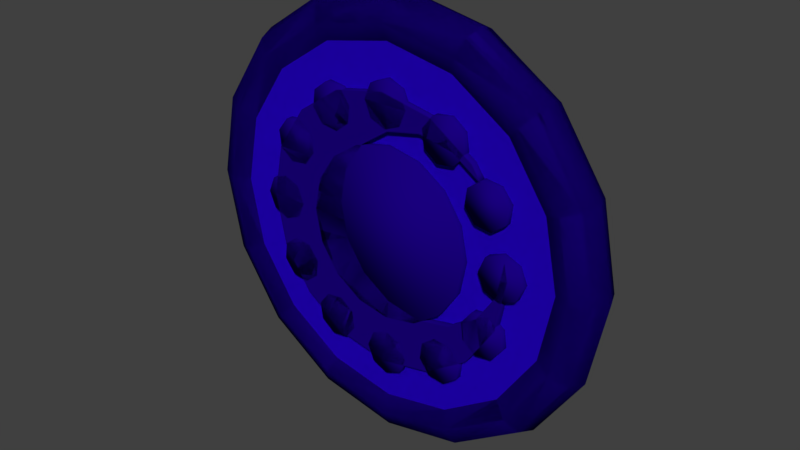 # Source: Gems.blend  (saved by Blender 2.79.0; exported with 4.5.12 LTS)
import bpy
from mathutils import Matrix  # noqa: F401  (used for matrix-valued properties, if any)

bpy.ops.wm.read_factory_settings(use_empty=True)
scene = bpy.context.scene
scene.name = 'Scene'

# ---- collections
col_collection_1 = bpy.data.collections.new('Collection 1'); scene.collection.children.link(col_collection_1)

# ---- materials (node trees are filled in below, after node groups)
mat_material_1 = bpy.data.materials.new('Material 1')
mat_material_1.alpha_threshold = 0.0
mat_material_1.use_transparent_shadow = False
mat_material_1.diffuse_color = (0.0331, 0.0, 1.0, 1.0)
mat_material_1.roughness = 0.5
mat_material_2 = bpy.data.materials.new('Material 2')
mat_material_2.alpha_threshold = 0.0
mat_material_2.use_transparent_shadow = False
mat_material_2.diffuse_color = (0.01002, 5.765e-08, 0.214, 1.0)
mat_material_2.roughness = 0.5

# ---- material node trees

# ---- world
world_world = bpy.data.worlds.new('World'); scene.world = world_world
world_world.color = (0.05088, 0.05088, 0.05088)
world_world.use_sun_shadow = False
world_world.sun_shadow_jitter_overblur = 0.0
world_world.cycles.sampling_method = 'MANUAL'

# ---- meshes
me_circle_005 = bpy.data.meshes.new('Circle.005')
me_circle_005.from_pydata([(4.508e-08, 0.5972, 0.1077), (-0.2285, 0.5517, 0.1077), (-0.4223, 0.4223, 0.1077), (-0.5517, 0.2285, 0.1077), (-0.5972, -2.746e-08, 0.1077), (-0.5517, -0.2285, 0.1077), (-0.4223, -0.4223, 0.1077), (-0.2285, -0.5517, 0.1077), (-4.508e-08, -0.5972, 0.1077), (0.2285, -0.5517, 0.1077), (0.4223, -0.4223, 0.1077), (0.5517, -0.2285, 0.1077), (0.5972, 5.767e-09, 0.1077), (0.4223, 0.4223, 0.1077), (0.2285, 0.5517, 0.1077), (0.1814, 0.476, 0.1077), (0.02801, 0.4454, 0.1077), (-0.102, 0.3586, 0.1077), (-0.1889, 0.2285, 0.1077), (-0.2194, 0.07514, 0.1077), (-0.1889, -0.07825, 0.1077), (-0.102, -0.2083, 0.1077), (0.02801, -0.2952, 0.1077), (0.1814, -0.3257, 0.1077), (0.3348, -0.2952, 0.1077), (0.4648, -0.2083, 0.1077), (0.5517, -0.07825, 0.1077), (0.5822, 0.07514, 0.1077), (0.4648, 0.3586, 0.1077), (0.3348, 0.4454, 0.1077), (-0.1143, 0.5744, 0.1077), (-0.3254, 0.487, 0.1077), (-0.487, 0.3254, 0.1077), (-0.5744, 0.1143, 0.1077), (-0.5744, -0.1143, 0.1077), (-0.487, -0.3254, 0.1077), (-0.3254, -0.487, 0.1077), (-0.1143, -0.5744, 0.1077), (0.1143, -0.5744, 0.1077), (0.3254, -0.487, 0.1077), (0.487, -0.3254, 0.1077), (0.5744, -0.1143, 0.1077), (0.3254, 0.487, 0.1077), (0.1143, 0.5744, 0.1077), (0.1047, 0.4607, 0.1077), (-0.03701, 0.402, 0.1077), (-0.1455, 0.2935, 0.1077), (-0.2042, 0.1518, 0.1077), (-0.2042, -0.001557, 0.1077), (-0.1455, -0.1433, 0.1077), (-0.03701, -0.2517, 0.1077), (0.1047, -0.3104, 0.1077), (0.2581, -0.3104, 0.1077), (0.3998, -0.2517, 0.1077), (0.5083, -0.1433, 0.1077), (0.567, -0.001557, 0.1077), (0.3998, 0.402, 0.1077), (0.2581, 0.4607, 0.1077), (0.4435, 0.3904, 0.1077), (0.5897, 0.03757, 0.1077), (0.4648, 0.3586, 0.07618), (0.3348, 0.4454, 0.07618), (4.508e-08, 0.5972, 0.07618), (0.2285, 0.5517, 0.07618), (-0.2285, 0.5517, 0.07618), (0.1814, 0.476, 0.07618), (0.02801, 0.4454, 0.07618), (-0.4223, 0.4223, 0.07618), (0.4223, 0.4223, 0.07618), (-0.102, 0.3586, 0.07618), (-0.5517, 0.2285, 0.07618), (0.5822, 0.07514, 0.07618), (0.5972, 1.045e-08, 0.07618), (-0.1889, 0.2285, 0.07618), (-0.5972, -2.277e-08, 0.07618), (-0.2194, 0.07514, 0.07618), (-0.5517, -0.2285, 0.07618), (-0.1889, -0.07825, 0.07618), (-0.4223, -0.4223, 0.07618), (-0.102, -0.2083, 0.07618), (-0.2285, -0.5517, 0.07618), (0.02801, -0.2952, 0.07618), (-4.508e-08, -0.5972, 0.07618), (0.1814, -0.3257, 0.07618), (0.2285, -0.5517, 0.07618), (0.3348, -0.2952, 0.07618), (0.4223, -0.4223, 0.07618), (0.4648, -0.2083, 0.07618), (0.5517, -0.2285, 0.07618), (0.5517, -0.07825, 0.07618), (0.3254, 0.487, 0.07618), (0.567, -0.001557, 0.07618), (0.5744, -0.1143, 0.07618), (0.5083, -0.1433, 0.07618), (0.487, -0.3254, 0.07618), (0.3998, -0.2517, 0.07618), (0.3254, -0.487, 0.07618), (0.2581, -0.3104, 0.07618), (0.1143, -0.5744, 0.07618), (0.1047, -0.3104, 0.07618), (-0.1143, -0.5744, 0.07618), (-0.03701, -0.2517, 0.07618), (-0.3254, -0.487, 0.07618), (-0.1455, -0.1433, 0.07618), (-0.487, -0.3254, 0.07618), (-0.2042, -0.001557, 0.07618), (-0.5744, -0.1143, 0.07618), (-0.2042, 0.1518, 0.07618), (-0.5744, 0.1143, 0.07618), (-0.1455, 0.2935, 0.07618), (0.5897, 0.03757, 0.07618), (-0.487, 0.3254, 0.07618), (-0.03701, 0.402, 0.07618), (0.4435, 0.3904, 0.07618), (-0.3254, 0.487, 0.07618), (0.1047, 0.4607, 0.07618), (0.2581, 0.4607, 0.07618), (-0.1143, 0.5744, 0.07618), (0.1143, 0.5744, 0.07618), (0.3998, 0.402, 0.07618), (0.9696, 0.0, 0.0), (0.9381, 0.0, 0.07618), (0.8619, 0.0, 0.1077), (0.7857, 0.0, 0.07618), (0.7542, 0.0, 1.319e-17), (0.7857, 0.0, -0.07618), (0.8619, 0.0, -0.1077), (0.9381, 0.0, -0.07618), (0.8958, 0.3711, -1.574e-15), (0.8667, 0.359, 0.07618), (0.7963, 0.3298, 0.1077), (0.7259, 0.3007, 0.07618), (0.6968, 0.2886, -1.225e-15), (0.7259, 0.3007, -0.07618), (0.7963, 0.3298, -0.1077), (0.8667, 0.359, -0.07618), (0.6856, 0.6856, -2.909e-15), (0.6633, 0.6633, 0.07618), (0.6095, 0.6095, 0.1077), (0.5556, 0.5556, 0.07618), (0.5333, 0.5333, -2.263e-15), (0.5556, 0.5556, -0.07618), (0.6095, 0.6095, -0.1077), (0.6633, 0.6633, -0.07618), (0.3711, 0.8958, -3.801e-15), (0.359, 0.8667, 0.07618), (0.3298, 0.7963, 0.1077), (0.3007, 0.7259, 0.07618), (0.2886, 0.6968, -2.956e-15), (0.3007, 0.7259, -0.07618), (0.3298, 0.7963, -0.1077), (0.359, 0.8667, -0.07618), (7.321e-08, 0.9696, -4.114e-15), (7.082e-08, 0.9381, 0.07618), (6.507e-08, 0.8619, 0.1077), (5.932e-08, 0.7857, 0.07618), (5.694e-08, 0.7542, -3.2e-15), (5.932e-08, 0.7857, -0.07618), (6.507e-08, 0.8619, -0.1077), (7.082e-08, 0.9381, -0.07618), (-0.3711, 0.8958, -3.801e-15), (-0.359, 0.8667, 0.07618), (-0.3298, 0.7963, 0.1077), (-0.3007, 0.7259, 0.07618), (-0.2886, 0.6968, -2.956e-15), (-0.3007, 0.7259, -0.07618), (-0.3298, 0.7963, -0.1077), (-0.359, 0.8667, -0.07618), (-0.6856, 0.6856, -2.909e-15), (-0.6633, 0.6633, 0.07618), (-0.6095, 0.6095, 0.1077), (-0.5556, 0.5556, 0.07618), (-0.5333, 0.5333, -2.263e-15), (-0.5556, 0.5556, -0.07618), (-0.6095, 0.6095, -0.1077), (-0.6633, 0.6633, -0.07618), (-0.8958, 0.3711, -1.574e-15), (-0.8667, 0.359, 0.07618), (-0.7963, 0.3298, 0.1077), (-0.7259, 0.3007, 0.07618), (-0.6968, 0.2886, -1.225e-15), (-0.7259, 0.3007, -0.07618), (-0.7963, 0.3298, -0.1077), (-0.8667, 0.359, -0.07618), (-0.9696, 8.477e-08, -3.597e-22), (-0.9381, 8.201e-08, 0.07618), (-0.8619, 7.535e-08, 0.1077), (-0.7857, 6.869e-08, 0.07618), (-0.7542, 6.593e-08, 1.319e-17), (-0.7857, 6.869e-08, -0.07618), (-0.8619, 7.535e-08, -0.1077), (-0.9381, 8.201e-08, -0.07618), (-0.8958, -0.3711, 1.574e-15), (-0.8667, -0.359, 0.07618), (-0.7963, -0.3298, 0.1077), (-0.7259, -0.3007, 0.07618), (-0.6968, -0.2886, 1.225e-15), (-0.7259, -0.3007, -0.07618), (-0.7963, -0.3298, -0.1077), (-0.8667, -0.359, -0.07618), (-0.6856, -0.6856, 2.909e-15), (-0.6633, -0.6633, 0.07618), (-0.6095, -0.6095, 0.1077), (-0.5556, -0.5556, 0.07618), (-0.5333, -0.5333, 2.263e-15), (-0.5556, -0.5556, -0.07618), (-0.6095, -0.6095, -0.1077), (-0.6633, -0.6633, -0.07618), (-0.3711, -0.8958, 3.801e-15), (-0.359, -0.8667, 0.07618), (-0.3298, -0.7963, 0.1077), (-0.3007, -0.7259, 0.07618), (-0.2886, -0.6968, 2.956e-15), (-0.3007, -0.7259, -0.07618), (-0.3298, -0.7963, -0.1077), (-0.359, -0.8667, -0.07618), (7.321e-08, -0.9696, 4.114e-15), (7.082e-08, -0.9381, 0.07618), (6.507e-08, -0.8619, 0.1077), (5.932e-08, -0.7857, 0.07618), (5.694e-08, -0.7542, 3.2e-15), (5.932e-08, -0.7857, -0.07618), (6.507e-08, -0.8619, -0.1077), (7.082e-08, -0.9381, -0.07618), (0.3711, -0.8958, 3.801e-15), (0.359, -0.8667, 0.07618), (0.3298, -0.7963, 0.1077), (0.3007, -0.7259, 0.07618), (0.2886, -0.6968, 2.956e-15), (0.3007, -0.7259, -0.07618), (0.3298, -0.7963, -0.1077), (0.359, -0.8667, -0.07618), (0.6856, -0.6856, 2.909e-15), (0.6633, -0.6633, 0.07618), (0.6095, -0.6095, 0.1077), (0.5556, -0.5556, 0.07618), (0.5333, -0.5333, 2.263e-15), (0.5556, -0.5556, -0.07618), (0.6095, -0.6095, -0.1077), (0.6633, -0.6633, -0.07618), (0.8958, -0.3711, 1.574e-15), (0.8667, -0.359, 0.07618), (0.7963, -0.3298, 0.1077), (0.7259, -0.3007, 0.07618), (0.6968, -0.2886, 1.225e-15), (0.7259, -0.3007, -0.07618), (0.7963, -0.3298, -0.1077), (0.8667, -0.359, -0.07618), (-3.567e-08, 0.5972, -0.07618), (0.2285, 0.5517, -0.07618), (0.4223, 0.4223, -0.07618), (0.5517, 0.2285, -0.07618), (0.5972, -2.337e-08, -0.07618), (0.5517, -0.2285, -0.07618), (0.4223, -0.4223, -0.07618), (0.2285, -0.5517, -0.07618), (5.45e-08, -0.5972, -0.07618), (-0.2285, -0.5517, -0.07618), (-0.4223, -0.4223, -0.07618), (-0.5517, -0.2285, -0.07618), (-0.5972, 9.855e-09, -0.07618), (-0.4223, 0.4223, -0.07618), (-0.2285, 0.5517, -0.07618), (-0.1814, 0.476, -0.07618), (-0.02801, 0.4454, -0.07618), (0.102, 0.3586, -0.07618), (0.1889, 0.2285, -0.07618), (0.2194, 0.07514, -0.07618), (0.1889, -0.07825, -0.07618), (0.102, -0.2083, -0.07618), (-0.02801, -0.2952, -0.07618), (-0.1814, -0.3257, -0.07618), (-0.3348, -0.2952, -0.07618), (-0.4648, -0.2083, -0.07618), (-0.5517, -0.07825, -0.07618), (-0.5822, 0.07514, -0.07618), (-0.4648, 0.3586, -0.07618), (-0.3348, 0.4454, -0.07618), (0.1143, 0.5744, -0.07618), (0.3254, 0.487, -0.07618), (0.487, 0.3254, -0.07618), (0.5744, 0.1143, -0.07618), (0.5744, -0.1143, -0.07618), (0.487, -0.3254, -0.07618), (0.3254, -0.487, -0.07618), (0.1143, -0.5744, -0.07618), (-0.1143, -0.5744, -0.07618), (-0.3254, -0.487, -0.07618), (-0.487, -0.3254, -0.07618), (-0.5744, -0.1143, -0.07618), (-0.3254, 0.487, -0.07618), (-0.1143, 0.5744, -0.07618), (-0.1047, 0.4607, -0.07618), (0.03701, 0.402, -0.07618), (0.1455, 0.2935, -0.07618), (0.2042, 0.1518, -0.07618), (0.2042, -0.001557, -0.07618), (0.1455, -0.1433, -0.07618), (0.03701, -0.2517, -0.07618), (-0.1047, -0.3104, -0.07618), (-0.2581, -0.3104, -0.07618), (-0.3998, -0.2517, -0.07618), (-0.5083, -0.1433, -0.07618), (-0.567, -0.001557, -0.07618), (-0.3998, 0.402, -0.07618), (-0.2581, 0.4607, -0.07618), (-0.4435, 0.3904, -0.07618), (-0.5897, 0.03757, -0.07618), (-0.5897, 0.03757, -0.1077), (-0.4435, 0.3904, -0.1077), (-0.2581, 0.4607, -0.1077), (-0.3998, 0.402, -0.1077), (-0.567, -0.001557, -0.1077), (-0.5083, -0.1433, -0.1077), (-0.3998, -0.2517, -0.1077), (-0.2581, -0.3104, -0.1077), (-0.1047, -0.3104, -0.1077), (0.03701, -0.2517, -0.1077), (0.1455, -0.1433, -0.1077), (0.2042, -0.001557, -0.1077), (0.2042, 0.1518, -0.1077), (0.1455, 0.2935, -0.1077), (0.03701, 0.402, -0.1077), (-0.1047, 0.4607, -0.1077), (-0.1143, 0.5744, -0.1077), (-0.3254, 0.487, -0.1077), (-0.5744, -0.1143, -0.1077), (-0.487, -0.3254, -0.1077), (-0.3254, -0.487, -0.1077), (-0.1143, -0.5744, -0.1077), (0.1143, -0.5744, -0.1077), (0.3254, -0.487, -0.1077), (0.487, -0.3254, -0.1077), (0.5744, -0.1143, -0.1077), (0.5744, 0.1143, -0.1077), (0.487, 0.3254, -0.1077), (0.3254, 0.487, -0.1077), (0.1143, 0.5744, -0.1077), (-0.3348, 0.4454, -0.1077), (-0.4648, 0.3586, -0.1077), (-0.5822, 0.07514, -0.1077), (-0.5517, -0.07825, -0.1077), (-0.4648, -0.2083, -0.1077), (-0.3348, -0.2952, -0.1077), (-0.1814, -0.3257, -0.1077), (-0.02801, -0.2952, -0.1077), (0.102, -0.2083, -0.1077), (0.1889, -0.07825, -0.1077), (0.2194, 0.07514, -0.1077), (0.1889, 0.2285, -0.1077), (0.102, 0.3586, -0.1077), (-0.02801, 0.4454, -0.1077), (-0.1814, 0.476, -0.1077), (-0.2285, 0.5517, -0.1077), (-0.4223, 0.4223, -0.1077), (-0.5972, 2.573e-09, -0.1077), (-0.5517, -0.2285, -0.1077), (-0.4223, -0.4223, -0.1077), (-0.2285, -0.5517, -0.1077), (4.27e-08, -0.5972, -0.1077), (0.2285, -0.5517, -0.1077), (0.4223, -0.4223, -0.1077), (0.5517, -0.2285, -0.1077), (0.5972, -3.065e-08, -0.1077), (0.5517, 0.2285, -0.1077), (0.4223, 0.4223, -0.1077), (0.2285, 0.5517, -0.1077), (-4.747e-08, 0.5972, -0.1077)], [(265, 250), (249, 265), (264, 249), (248, 264), (263, 248), (262, 263), (277, 262), (261, 277), (266, 251), (250, 266), (268, 253), (252, 268), (267, 252), (251, 267), (269, 255), (254, 269), (268, 254), (271, 257), (256, 271), (270, 256), (255, 270), (273, 259), (258, 273), (272, 258), (257, 272), (260, 274), (259, 274), (307, 303), (306, 304)], [(20, 48, 19, 4), (119, 60, 28, 56), (118, 62, 0, 43), (117, 64, 1, 30), (116, 61, 29, 57), (115, 65, 15, 44), (114, 67, 2, 31), (113, 68, 13, 58), (112, 66, 16, 45), (111, 70, 3, 32), (110, 71, 27, 59), (109, 69, 17, 46), (108, 74, 4, 33), (107, 73, 18, 47), (106, 76, 5, 34), (105, 75, 19, 48), (104, 78, 6, 35), (103, 77, 20, 49), (102, 80, 7, 36), (101, 79, 21, 50), (100, 82, 8, 37), (99, 81, 22, 51), (98, 84, 9, 38), (97, 83, 23, 52), (96, 86, 10, 39), (95, 85, 24, 53), (94, 88, 11, 40), (93, 87, 25, 54), (92, 72, 12, 41), (91, 89, 26, 55), (90, 63, 14, 42), (0, 30, 1, 16), (1, 31, 2, 17), (16, 1, 17, 45), (2, 32, 3, 18), (3, 33, 4, 19), (4, 34, 5, 20), (5, 35, 6, 20), (6, 36, 7, 21), (7, 37, 8, 22), (8, 38, 9, 23), (9, 39, 10, 24), (8, 23, 51, 22), (10, 40, 11, 25), (11, 41, 12, 26), (59, 27, 55), (11, 26, 54, 25), (7, 22, 50, 21), (3, 19, 47, 18), (14, 43, 0, 15), (58, 13, 29, 56), (13, 42, 14, 29), (10, 25, 53, 24), (15, 57, 29, 14), (16, 44, 15, 0), (24, 52, 23, 9), (18, 46, 17, 2), (6, 21, 49, 20), (28, 58, 56), (12, 59, 55, 26), (68, 90, 42, 13), (71, 91, 55, 27), (88, 92, 41, 11), (89, 93, 54, 26), (86, 94, 40, 10), (87, 95, 53, 25), (84, 96, 39, 9), (85, 97, 52, 24), (82, 98, 38, 8), (83, 99, 51, 23), (80, 100, 37, 7), (81, 101, 50, 22), (78, 102, 36, 6), (79, 103, 49, 21), (76, 104, 35, 5), (77, 105, 48, 20), (74, 106, 34, 4), (75, 107, 47, 19), (70, 108, 33, 3), (73, 109, 46, 18), (72, 110, 59, 12), (67, 111, 32, 2), (69, 112, 45, 17), (60, 113, 58, 28), (64, 114, 31, 1), (66, 115, 44, 16), (65, 116, 57, 15), (62, 117, 30, 0), (63, 118, 43, 14), (61, 119, 56, 29), (120, 128, 129, 121), (121, 129, 130, 122), (122, 130, 131, 123), (123, 131, 132, 124), (124, 132, 133, 125), (125, 133, 134, 126), (126, 134, 135, 127), (127, 135, 128, 120), (128, 136, 137, 129), (129, 137, 138, 130), (130, 138, 139, 131), (131, 139, 140, 132), (132, 140, 141, 133), (133, 141, 142, 134), (134, 142, 143, 135), (135, 143, 136, 128), (136, 144, 145, 137), (137, 145, 146, 138), (138, 146, 147, 139), (139, 147, 148, 140), (140, 148, 149, 141), (141, 149, 150, 142), (142, 150, 151, 143), (143, 151, 144, 136), (144, 152, 153, 145), (145, 153, 154, 146), (146, 154, 155, 147), (147, 155, 156, 148), (148, 156, 157, 149), (149, 157, 158, 150), (150, 158, 159, 151), (151, 159, 152, 144), (152, 160, 161, 153), (153, 161, 162, 154), (154, 162, 163, 155), (155, 163, 164, 156), (156, 164, 165, 157), (157, 165, 166, 158), (158, 166, 167, 159), (159, 167, 160, 152), (160, 168, 169, 161), (161, 169, 170, 162), (162, 170, 171, 163), (163, 171, 172, 164), (164, 172, 173, 165), (165, 173, 174, 166), (166, 174, 175, 167), (167, 175, 168, 160), (168, 176, 177, 169), (169, 177, 178, 170), (170, 178, 179, 171), (171, 179, 180, 172), (172, 180, 181, 173), (173, 181, 182, 174), (174, 182, 183, 175), (175, 183, 176, 168), (176, 184, 185, 177), (177, 185, 186, 178), (178, 186, 187, 179), (179, 187, 188, 180), (180, 188, 189, 181), (181, 189, 190, 182), (182, 190, 191, 183), (183, 191, 184, 176), (184, 192, 193, 185), (185, 193, 194, 186), (186, 194, 195, 187), (187, 195, 196, 188), (188, 196, 197, 189), (189, 197, 198, 190), (190, 198, 199, 191), (191, 199, 192, 184), (192, 200, 201, 193), (193, 201, 202, 194), (194, 202, 203, 195), (195, 203, 204, 196), (196, 204, 205, 197), (197, 205, 206, 198), (198, 206, 207, 199), (199, 207, 200, 192), (200, 208, 209, 201), (201, 209, 210, 202), (202, 210, 211, 203), (203, 211, 212, 204), (204, 212, 213, 205), (205, 213, 214, 206), (206, 214, 215, 207), (207, 215, 208, 200), (208, 216, 217, 209), (209, 217, 218, 210), (210, 218, 219, 211), (211, 219, 220, 212), (212, 220, 221, 213), (213, 221, 222, 214), (214, 222, 223, 215), (215, 223, 216, 208), (216, 224, 225, 217), (217, 225, 226, 218), (218, 226, 227, 219), (219, 227, 228, 220), (220, 228, 229, 221), (221, 229, 230, 222), (222, 230, 231, 223), (223, 231, 224, 216), (224, 232, 233, 225), (225, 233, 234, 226), (226, 234, 235, 227), (227, 235, 236, 228), (228, 236, 237, 229), (229, 237, 238, 230), (230, 238, 239, 231), (231, 239, 232, 224), (232, 240, 241, 233), (233, 241, 242, 234), (234, 242, 243, 235), (235, 243, 244, 236), (236, 244, 245, 237), (237, 245, 246, 238), (238, 246, 247, 239), (239, 247, 240, 232), (240, 120, 121, 241), (241, 121, 122, 242), (242, 122, 123, 243), (243, 123, 124, 244), (244, 124, 125, 245), (245, 125, 126, 246), (246, 126, 127, 247), (247, 127, 120, 240), (213, 205, 197, 189, 181, 173, 165, 157, 149, 141, 133, 125, 245, 237, 229, 221), (131, 139, 147, 155, 163, 171, 179, 187, 195, 203, 211, 219, 227, 235, 243, 123), (301, 272, 343, 314), (249, 279, 336, 366), (299, 270, 345, 316), (346, 360, 345, 317), (366, 351, 367, 337), (263, 305, 310, 352), (365, 350, 366, 336), (367, 352, 353, 324), (309, 311, 339), (350, 322, 351, 366), (353, 338, 354, 325), (364, 349, 365, 335), (363, 348, 364, 334), (353, 352, 310, 338), (362, 347, 363, 333), (361, 347, 362, 332), (359, 345, 360, 330), (360, 346, 361, 331), (358, 344, 359, 329), (356, 342, 357, 327), (308, 312, 341, 355), (344, 316, 345, 359), (357, 343, 358, 328), (357, 342, 314, 343), (361, 346, 318, 347), (355, 341, 356, 326), (343, 315, 344, 358), (367, 351, 323, 352), (365, 349, 321, 350), (363, 347, 319, 348), (342, 356, 341, 313), (340, 312, 308), (297, 268, 347, 318), (364, 348, 320, 349), (354, 338, 311, 309), (278, 249, 366, 337), (280, 251, 364, 335), (277, 304, 311, 338), (298, 269, 346, 317), (307, 275, 340, 308), (279, 250, 365, 336), (306, 261, 354, 309), (302, 273, 342, 313), (300, 271, 344, 315), (281, 252, 363, 334), (303, 274, 341, 312), (251, 281, 334, 364), (282, 253, 362, 333), (285, 256, 359, 330), (283, 254, 361, 332), (284, 255, 360, 331), (304, 276, 339, 311), (248, 278, 337, 367), (287, 258, 357, 328), (276, 306, 309, 339), (305, 277, 338, 310), (286, 257, 358, 329), (250, 280, 335, 365), (260, 307, 308, 355), (288, 259, 356, 327), (252, 282, 333, 363), (289, 260, 355, 326), (253, 283, 332, 362), (290, 262, 353, 325), (254, 284, 331, 361), (291, 248, 367, 324), (255, 285, 330, 360), (264, 292, 323, 351), (256, 286, 329, 359), (265, 293, 322, 350), (257, 287, 328, 358), (266, 294, 321, 349), (258, 288, 327, 357), (267, 295, 320, 348), (259, 289, 326, 356), (268, 296, 319, 347), (261, 290, 325, 354), (269, 297, 318, 346), (262, 291, 324, 353), (270, 298, 317, 345), (292, 263, 352, 323), (271, 299, 316, 344), (293, 264, 351, 322), (272, 300, 315, 343), (294, 265, 350, 321), (273, 301, 314, 342), (295, 266, 349, 320), (274, 302, 313, 341), (296, 267, 348, 319), (275, 303, 312, 340)])
me_circle_005.polygons.foreach_set('use_smooth', [0, 1, 1, 1, 1, 1, 1, 1, 1, 1, 1, 1, 1, 1, 1, 1, 1, 1, 1, 1, 1, 1, 1, 1, 1, 1, 1, 1, 1, 1, 1, 0, 0, 0, 0, 0, 0, 0, 0, 0, 0, 0, 0, 0, 0, 0, 0, 0, 0, 0, 0, 0, 0, 0, 0, 0, 0, 0, 0, 0, 1, 1, 1, 1, 1, 1, 1, 1, 1, 1, 1, 1, 1, 1, 1, 1, 1, 1, 1, 1, 1, 1, 1, 1, 1, 1, 1, 1, 1, 1, 1, 1, 1, 0, 0, 1, 1, 1, 1, 1, 1, 0, 0, 1, 1, 1, 1, 1, 1, 0, 0, 1, 1, 1, 1, 1, 1, 0, 0, 1, 1, 1, 1, 1, 1, 0, 0, 1, 1, 1, 1, 1, 1, 0, 0, 1, 1, 1, 1, 1, 1, 0, 0, 1, 1, 1, 1, 1, 1, 0, 0, 1, 1, 1, 1, 1, 1, 0, 0, 1, 1, 1, 1, 1, 1, 0, 0, 1, 1, 1, 1, 1, 1, 0, 0, 1, 1, 1, 1, 1, 1, 0, 0, 1, 1, 1, 1, 1, 1, 0, 0, 1, 1, 1, 1, 1, 1, 0, 0, 1, 1, 1, 1, 1, 1, 0, 0, 1, 1, 1, 1, 1, 1, 0, 0, 1, 1, 1, 0, 0, 0, 0, 0, 0, 0, 0, 0, 0, 0, 0, 0, 0, 0, 0, 0, 0, 0, 0, 0, 0, 0, 0, 0, 0, 0, 0, 0, 0, 0, 0, 0, 0, 0, 0, 0, 0, 0, 0, 0, 0, 0, 0, 0, 0, 0, 0, 0, 0, 0, 0, 0, 0, 0, 0, 0, 0, 0, 0, 0, 0, 0, 0, 0, 0, 0, 0, 0, 0, 0, 0, 0, 0, 0, 0, 0, 0, 0, 0, 0, 0, 0, 0, 0, 0, 0, 0, 0, 0, 0, 0])
me_circle_005.polygons.foreach_set('material_index', [1, 1, 1, 1, 1, 1, 1, 1, 1, 1, 1, 1, 1, 1, 1, 1, 1, 1, 1, 1, 1, 1, 1, 1, 1, 1, 1, 1, 1, 1, 1, 1, 1, 1, 1, 1, 1, 1, 1, 1, 1, 1, 1, 1, 1, 1, 1, 1, 1, 1, 1, 1, 1, 1, 1, 1, 1, 1, 1, 1, 1, 1, 1, 1, 1, 1, 1, 1, 1, 1, 1, 1, 1, 1, 1, 1, 1, 1, 1, 1, 1, 1, 1, 1, 1, 1, 1, 1, 1, 1, 1, 1, 1, 1, 1, 1, 1, 1, 1, 1, 1, 1, 1, 1, 1, 1, 1, 1, 1, 1, 1, 1, 1, 1, 1, 1, 1, 1, 1, 1, 1, 1, 1, 1, 1, 1, 1, 1, 1, 1, 1, 1, 1, 1, 1, 1, 1, 1, 1, 1, 1, 1, 1, 1, 1, 1, 1, 1, 1, 1, 1, 1, 1, 1, 1, 1, 1, 1, 1, 1, 1, 1, 1, 1, 1, 1, 1, 1, 1, 1, 1, 1, 1, 1, 1, 1, 1, 1, 1, 1, 1, 1, 1, 1, 1, 1, 1, 1, 1, 1, 1, 1, 1, 1, 1, 1, 1, 1, 1, 1, 1, 1, 1, 1, 1, 1, 1, 1, 1, 1, 1, 1, 1, 1, 1, 1, 1, 1, 0, 0, 1, 1, 1, 1, 1, 1, 1, 1, 1, 1, 1, 1, 1, 1, 1, 1, 1, 1, 1, 1, 1, 1, 1, 1, 1, 1, 1, 1, 1, 1, 1, 1, 1, 1, 1, 1, 1, 1, 1, 1, 1, 1, 1, 1, 1, 1, 1, 1, 1, 1, 1, 1, 1, 1, 1, 1, 1, 1, 1, 1, 1, 1, 1, 1, 1, 1, 1, 1, 1, 1, 1, 1, 1, 1, 1, 1, 1, 1, 1, 1, 1, 1, 1, 1, 1, 1, 1, 1, 1, 1])
me_circle_005.materials.append(mat_material_1)
me_circle_005.materials.append(mat_material_2)
me_circle_005.use_remesh_preserve_volume = False
me_circle_005.use_remesh_preserve_attributes = False
me_circle_005.use_mirror_vertex_groups = False
me_circle_005.update()
me_torus = bpy.data.meshes.new('Torus')
me_torus.from_pydata([(0.9696, 0.0, 0.0), (0.9381, 0.0, 0.07618), (0.8619, 0.0, 0.1077), (0.7857, 0.0, 0.07618), (0.7542, 0.0, 1.319e-17), (0.7857, 0.0, -0.07618), (0.8619, 0.0, -0.1077), (0.9381, 0.0, -0.07618), (0.8958, 0.3711, 0.0), (0.8667, 0.359, 0.07618), (0.7963, 0.3298, 0.1077), (0.7259, 0.3007, 0.07618), (0.6968, 0.2886, 0.0), (0.7259, 0.3007, -0.07618), (0.7963, 0.3298, -0.1077), (0.8667, 0.359, -0.07618), (0.6856, 0.6856, 0.0), (0.6633, 0.6633, 0.07618), (0.6095, 0.6095, 0.1077), (0.5556, 0.5556, 0.07618), (0.5333, 0.5333, 0.0), (0.5556, 0.5556, -0.07618), (0.6095, 0.6095, -0.1077), (0.6633, 0.6633, -0.07618), (0.3711, 0.8958, 0.0), (0.359, 0.8667, 0.07618), (0.3298, 0.7963, 0.1077), (0.3007, 0.7259, 0.07618), (0.2886, 0.6968, 0.0), (0.3007, 0.7259, -0.07618), (0.3298, 0.7963, -0.1077), (0.359, 0.8667, -0.07618), (7.321e-08, 0.9696, 0.0), (7.082e-08, 0.9381, 0.07618), (6.507e-08, 0.8619, 0.1077), (5.932e-08, 0.7857, 0.07618), (5.694e-08, 0.7542, 0.0), (5.932e-08, 0.7857, -0.07618), (6.507e-08, 0.8619, -0.1077), (7.082e-08, 0.9381, -0.07618), (-0.3711, 0.8958, 0.0), (-0.359, 0.8667, 0.07618), (-0.3298, 0.7963, 0.1077), (-0.3007, 0.7259, 0.07618), (-0.2886, 0.6968, 0.0), (-0.3007, 0.7259, -0.07618), (-0.3298, 0.7963, -0.1077), (-0.359, 0.8667, -0.07618), (-0.6856, 0.6856, 0.0), (-0.6633, 0.6633, 0.07618), (-0.6095, 0.6095, 0.1077), (-0.5556, 0.5556, 0.07618), (-0.5333, 0.5333, 0.0), (-0.5556, 0.5556, -0.07618), (-0.6095, 0.6095, -0.1077), (-0.6633, 0.6633, -0.07618), (-0.8958, 0.3711, 0.0), (-0.8667, 0.359, 0.07618), (-0.7963, 0.3298, 0.1077), (-0.7259, 0.3007, 0.07618), (-0.6968, 0.2886, 0.0), (-0.7259, 0.3007, -0.07618), (-0.7963, 0.3298, -0.1077), (-0.8667, 0.359, -0.07618), (-0.9696, 8.477e-08, 0.0), (-0.9381, 8.201e-08, 0.07618), (-0.8619, 7.535e-08, 0.1077), (-0.7857, 6.869e-08, 0.07618), (-0.7542, 6.593e-08, 1.319e-17), (-0.7857, 6.869e-08, -0.07618), (-0.8619, 7.535e-08, -0.1077), (-0.9381, 8.201e-08, -0.07618), (-0.8958, -0.3711, 0.0), (-0.8667, -0.359, 0.07618), (-0.7963, -0.3298, 0.1077), (-0.7259, -0.3007, 0.07618), (-0.6968, -0.2886, 0.0), (-0.7259, -0.3007, -0.07618), (-0.7963, -0.3298, -0.1077), (-0.8667, -0.359, -0.07618), (-0.6856, -0.6856, 0.0), (-0.6633, -0.6633, 0.07618), (-0.6095, -0.6095, 0.1077), (-0.5556, -0.5556, 0.07618), (-0.5333, -0.5333, 0.0), (-0.5556, -0.5556, -0.07618), (-0.6095, -0.6095, -0.1077), (-0.6633, -0.6633, -0.07618), (-0.3711, -0.8958, 0.0), (-0.359, -0.8667, 0.07618), (-0.3298, -0.7963, 0.1077), (-0.3007, -0.7259, 0.07618), (-0.2886, -0.6968, 0.0), (-0.3007, -0.7259, -0.07618), (-0.3298, -0.7963, -0.1077), (-0.359, -0.8667, -0.07618), (7.321e-08, -0.9696, 0.0), (7.082e-08, -0.9381, 0.07618), (6.507e-08, -0.8619, 0.1077), (5.932e-08, -0.7857, 0.07618), (5.694e-08, -0.7542, 0.0), (5.932e-08, -0.7857, -0.07618), (6.507e-08, -0.8619, -0.1077), (7.082e-08, -0.9381, -0.07618), (0.3711, -0.8958, 0.0), (0.359, -0.8667, 0.07618), (0.3298, -0.7963, 0.1077), (0.3007, -0.7259, 0.07618), (0.2886, -0.6968, 0.0), (0.3007, -0.7259, -0.07618), (0.3298, -0.7963, -0.1077), (0.359, -0.8667, -0.07618), (0.6856, -0.6856, 0.0), (0.6633, -0.6633, 0.07618), (0.6095, -0.6095, 0.1077), (0.5556, -0.5556, 0.07618), (0.5333, -0.5333, 0.0), (0.5556, -0.5556, -0.07618), (0.6095, -0.6095, -0.1077), (0.6633, -0.6633, -0.07618), (0.8958, -0.3711, 0.0), (0.8667, -0.359, 0.07618), (0.7963, -0.3298, 0.1077), (0.7259, -0.3007, 0.07618), (0.6968, -0.2886, 0.0), (0.7259, -0.3007, -0.07618), (0.7963, -0.3298, -0.1077), (0.8667, -0.359, -0.07618), (-0.5472, 0.225, 0.07618), (-0.5472, 0.225, 0.1077), (-0.5572, 0.3009, 0.07618), (-0.5572, 0.3009, 0.1077), (-0.5106, 0.3616, 0.07618), (-0.5106, 0.3616, 0.1077), (-0.4348, 0.3716, 0.07618), (-0.4348, 0.3716, 0.1077), (-0.374, 0.325, 0.07618), (-0.374, 0.325, 0.1077), (-0.364, 0.2491, 0.07618), (-0.364, 0.2491, 0.1077), (-0.4106, 0.1884, 0.07618), (-0.4106, 0.1884, 0.1077), (-0.4865, 0.1784, 0.07618), (-0.4865, 0.1784, 0.1077), (0.01568, -0.3778, 0.07618), (0.01568, -0.3778, 0.1077), (-0.1289, -0.3491, 0.07618), (-0.1289, -0.3491, 0.1077), (-0.2515, -0.2672, 0.07618), (-0.2515, -0.2672, 0.1077), (-0.3334, -0.1446, 0.07618), (-0.3334, -0.1446, 0.1077), (-0.3622, 9.274e-08, 0.07618), (-0.3622, 1.306e-07, 0.1077), (-0.3334, 0.1446, 0.07618), (-0.3334, 0.1446, 0.1077), (-0.2515, 0.2672, 0.07618), (-0.2515, 0.2672, 0.1077), (-0.1289, 0.3491, 0.07618), (-0.1289, 0.3491, 0.1077), (0.01568, 0.3778, 0.07618), (0.01567, 0.3778, 0.1077), (0.1603, 0.3491, 0.07618), (0.1603, 0.3491, 0.1077), (0.2828, 0.2672, 0.07618), (0.2828, 0.2672, 0.1077), (0.3648, 0.1446, 0.07618), (0.3648, 0.1446, 0.1077), (0.3935, 1.823e-08, 0.07618), (0.3935, 7.1e-08, 0.1077), (0.3648, -0.1446, 0.07618), (0.3648, -0.1446, 0.1077), (0.2828, -0.2672, 0.07618), (0.2828, -0.2672, 0.1077), (0.1603, -0.3491, 0.07618), (0.1603, -0.3491, 0.1077), (0.01567, 0.45, 0.07618), (0.01567, 0.45, 0.1077), (-0.05504, 0.4793, 0.07618), (-0.05504, 0.4793, 0.1077), (-0.08433, 0.55, 0.07618), (-0.08433, 0.55, 0.1077), (-0.05504, 0.6207, 0.07618), (-0.05504, 0.6207, 0.1077), (0.01567, 0.65, 0.07618), (0.01567, 0.65, 0.1077), (0.08639, 0.6207, 0.07618), (0.08639, 0.6207, 0.1077), (0.1157, 0.55, 0.07618), (0.1157, 0.55, 0.1077), (0.08639, 0.4793, 0.07618), (0.08639, 0.4793, 0.1077), (-0.6343, 1.225e-07, 0.07618), (-0.6343, 1.157e-07, 0.1077), (-0.605, 0.07071, 0.07618), (-0.605, 0.07071, 0.1077), (-0.5343, 0.1, 0.07618), (-0.5343, 0.1, 0.1077), (-0.4636, 0.07071, 0.07618), (-0.4636, 0.07071, 0.1077), (-0.4343, 2.268e-07, 0.07618), (-0.4343, 2.2e-07, 0.1077), (-0.4636, -0.07071, 0.07618), (-0.4636, -0.07071, 0.1077), (-0.5343, -0.1, 0.07618), (-0.5343, -0.1, 0.1077), (-0.605, -0.07071, 0.07618), (-0.605, -0.07071, 0.1077), (0.01568, -0.45, 0.07618), (0.01568, -0.45, 0.1077), (0.08639, -0.4793, 0.07618), (0.08639, -0.4793, 0.1077), (0.1157, -0.55, 0.07618), (0.1157, -0.55, 0.1077), (0.08639, -0.6207, 0.07618), (0.08639, -0.6207, 0.1077), (0.01568, -0.65, 0.07618), (0.01568, -0.65, 0.1077), (-0.05504, -0.6207, 0.07618), (-0.05504, -0.6207, 0.1077), (-0.08432, -0.55, 0.07618), (-0.08432, -0.55, 0.1077), (-0.05504, -0.4793, 0.07618), (-0.05504, -0.4793, 0.1077), (0.6657, -5.627e-08, 0.07618), (0.6657, -3.331e-08, 0.1077), (0.6364, -0.07071, 0.07618), (0.6364, -0.07071, 0.1077), (0.5657, -0.1, 0.07618), (0.5657, -0.1, 0.1077), (0.495, -0.07071, 0.07618), (0.495, -0.07071, 0.1077), (0.4657, -2.647e-08, 0.07618), (0.4657, -1.84e-08, 0.1077), (0.495, 0.07071, 0.07618), (0.495, 0.07071, 0.1077), (0.5657, 0.1, 0.07618), (0.5657, 0.1, 0.1077), (0.6364, 0.07071, 0.07618), (0.6364, 0.07071, 0.1077), (-0.5472, -0.225, 0.07618), (-0.5472, -0.225, 0.1077), (-0.4865, -0.1784, 0.07618), (-0.4865, -0.1784, 0.1077), (-0.4106, -0.1884, 0.07618), (-0.4106, -0.1884, 0.1077), (-0.364, -0.2491, 0.07618), (-0.364, -0.2491, 0.1077), (-0.374, -0.325, 0.07618), (-0.374, -0.325, 0.1077), (-0.4348, -0.3716, 0.07618), (-0.4348, -0.3716, 0.1077), (-0.5106, -0.3616, 0.07618), (-0.5106, -0.3616, 0.1077), (-0.5572, -0.3009, 0.07618), (-0.5572, -0.3009, 0.1077), (-0.3093, 0.3897, 0.07618), (-0.3093, 0.3897, 0.1077), (-0.3559, 0.4504, 0.07618), (-0.3559, 0.4504, 0.1077), (-0.3459, 0.5263, 0.07618), (-0.3459, 0.5263, 0.1077), (-0.2852, 0.5729, 0.07618), (-0.2852, 0.5729, 0.1077), (-0.2093, 0.5629, 0.07618), (-0.2093, 0.5629, 0.1077), (-0.1627, 0.5022, 0.07618), (-0.1627, 0.5022, 0.1077), (-0.1727, 0.4263, 0.07618), (-0.1727, 0.4263, 0.1077), (-0.2334, 0.3797, 0.07618), (-0.2334, 0.3797, 0.1077), (0.3407, -0.3897, 0.07618), (0.3407, -0.3897, 0.1077), (0.3873, -0.4504, 0.07618), (0.3873, -0.4504, 0.1077), (0.3773, -0.5263, 0.07618), (0.3773, -0.5263, 0.1077), (0.3166, -0.5729, 0.07618), (0.3166, -0.5729, 0.1077), (0.2407, -0.5629, 0.07618), (0.2407, -0.5629, 0.1077), (0.1941, -0.5022, 0.07618), (0.1941, -0.5022, 0.1077), (0.2041, -0.4263, 0.07618), (0.2041, -0.4263, 0.1077), (0.2648, -0.3797, 0.07618), (0.2648, -0.3797, 0.1077), (0.5786, 0.225, 0.07618), (0.5786, 0.225, 0.1077), (0.5179, 0.1784, 0.07618), (0.5179, 0.1784, 0.1077), (0.442, 0.1884, 0.07618), (0.442, 0.1884, 0.1077), (0.3954, 0.2491, 0.07618), (0.3954, 0.2491, 0.1077), (0.4054, 0.325, 0.07618), (0.4054, 0.325, 0.1077), (0.4661, 0.3716, 0.07618), (0.4661, 0.3716, 0.1077), (0.542, 0.3616, 0.07618), (0.542, 0.3616, 0.1077), (0.5886, 0.3009, 0.07618), (0.5886, 0.3009, 0.1077), (0.3407, 0.3897, 0.07618), (0.3407, 0.3897, 0.1077), (0.2648, 0.3797, 0.07618), (0.2648, 0.3797, 0.1077), (0.2041, 0.4263, 0.07618), (0.2041, 0.4263, 0.1077), (0.1941, 0.5022, 0.07618), (0.1941, 0.5022, 0.1077), (0.2407, 0.5629, 0.07618), (0.2407, 0.5629, 0.1077), (0.3166, 0.5729, 0.07618), (0.3166, 0.5729, 0.1077), (0.3773, 0.5263, 0.07618), (0.3773, 0.5263, 0.1077), (0.3873, 0.4504, 0.07618), (0.3873, 0.4504, 0.1077), (0.5786, -0.225, 0.07618), (0.5786, -0.225, 0.1077), (0.5886, -0.3009, 0.07618), (0.5886, -0.3009, 0.1077), (0.542, -0.3616, 0.07618), (0.542, -0.3616, 0.1077), (0.4661, -0.3716, 0.07618), (0.4661, -0.3716, 0.1077), (0.4054, -0.325, 0.07618), (0.4054, -0.325, 0.1077), (0.3954, -0.2491, 0.07618), (0.3954, -0.2491, 0.1077), (0.442, -0.1884, 0.07618), (0.442, -0.1884, 0.1077), (0.5179, -0.1784, 0.07618), (0.5179, -0.1784, 0.1077), (-0.3093, -0.3897, 0.07618), (-0.3093, -0.3897, 0.1077), (-0.2334, -0.3797, 0.07618), (-0.2334, -0.3797, 0.1077), (-0.1727, -0.4263, 0.07618), (-0.1727, -0.4263, 0.1077), (-0.1627, -0.5022, 0.07618), (-0.1627, -0.5022, 0.1077), (-0.2093, -0.5629, 0.07618), (-0.2093, -0.5629, 0.1077), (-0.2852, -0.5729, 0.07618), (-0.2852, -0.5729, 0.1077), (-0.3459, -0.5263, 0.07618), (-0.3459, -0.5263, 0.1077), (-0.3559, -0.4504, 0.07618), (-0.3559, -0.4504, 0.1077), (-0.5472, -0.225, -0.07618), (-0.5472, -0.225, -0.1077), (-0.5572, -0.3009, -0.07618), (-0.5572, -0.3009, -0.1077), (-0.5106, -0.3616, -0.07618), (-0.5106, -0.3616, -0.1077), (-0.4348, -0.3716, -0.07618), (-0.4348, -0.3716, -0.1077), (-0.374, -0.325, -0.07618), (-0.374, -0.325, -0.1077), (-0.364, -0.2491, -0.07618), (-0.364, -0.2491, -0.1077), (-0.4106, -0.1884, -0.07618), (-0.4106, -0.1884, -0.1077), (-0.4865, -0.1784, -0.07618), (-0.4865, -0.1784, -0.1077), (0.01568, 0.3778, -0.07618), (0.01568, 0.3778, -0.1077), (-0.1289, 0.3491, -0.07618), (-0.1289, 0.3491, -0.1077), (-0.2515, 0.2672, -0.07618), (-0.2515, 0.2672, -0.1077), (-0.3334, 0.1446, -0.07618), (-0.3334, 0.1446, -0.1077), (-0.3622, -3.313e-08, -0.07618), (-0.3622, -7.426e-08, -0.1077), (-0.3334, -0.1446, -0.07618), (-0.3334, -0.1446, -0.1077), (-0.2515, -0.2672, -0.07618), (-0.2515, -0.2672, -0.1077), (-0.1289, -0.3491, -0.07618), (-0.1289, -0.3491, -0.1077), (0.01568, -0.3778, -0.07618), (0.01568, -0.3778, -0.1077), (0.1603, -0.3491, -0.07618), (0.1603, -0.3491, -0.1077), (0.2828, -0.2672, -0.07618), (0.2828, -0.2672, -0.1077), (0.3648, -0.1446, -0.07618), (0.3648, -0.1446, -0.1077), (0.3935, 4.137e-08, -0.07618), (0.3935, -1.466e-08, -0.1077), (0.3648, 0.1446, -0.07618), (0.3648, 0.1446, -0.1077), (0.2828, 0.2672, -0.07618), (0.2828, 0.2672, -0.1077), (0.1603, 0.3491, -0.07618), (0.1603, 0.3491, -0.1077), (0.01567, -0.45, -0.07618), (0.01567, -0.45, -0.1077), (-0.05504, -0.4793, -0.07618), (-0.05504, -0.4793, -0.1077), (-0.08433, -0.55, -0.07618), (-0.08433, -0.55, -0.1077), (-0.05504, -0.6207, -0.07618), (-0.05504, -0.6207, -0.1077), (0.01567, -0.65, -0.07618), (0.01567, -0.65, -0.1077), (0.08639, -0.6207, -0.07618), (0.08639, -0.6207, -0.1077), (0.1157, -0.55, -0.07618), (0.1157, -0.55, -0.1077), (0.08639, -0.4793, -0.07618), (0.08639, -0.4793, -0.1077), (-0.6343, -6.293e-08, -0.07618), (-0.6343, -5.936e-08, -0.1077), (-0.605, -0.07071, -0.07618), (-0.605, -0.07071, -0.1077), (-0.5343, -0.1, -0.07618), (-0.5343, -0.1, -0.1077), (-0.4636, -0.07071, -0.07618), (-0.4636, -0.07071, -0.1077), (-0.4343, -1.672e-07, -0.07618), (-0.4343, -1.637e-07, -0.1077), (-0.4636, 0.07071, -0.07618), (-0.4636, 0.07071, -0.1077), (-0.5343, 0.1, -0.07618), (-0.5343, 0.1, -0.1077), (-0.605, 0.07071, -0.07618), (-0.605, 0.07071, -0.1077), (0.01568, 0.45, -0.07618), (0.01568, 0.45, -0.1077), (0.08639, 0.4793, -0.07618), (0.08639, 0.4793, -0.1077), (0.1157, 0.55, -0.07618), (0.1157, 0.55, -0.1077), (0.08639, 0.6207, -0.07618), (0.08639, 0.6207, -0.1077), (0.01568, 0.65, -0.07618), (0.01568, 0.65, -0.1077), (-0.05504, 0.6207, -0.07618), (-0.05504, 0.6207, -0.1077), (-0.08432, 0.55, -0.07618), (-0.08432, 0.55, -0.1077), (-0.05504, 0.4793, -0.07618), (-0.05504, 0.4793, -0.1077), (0.6657, 1.159e-07, -0.07618), (0.6657, 8.965e-08, -0.1077), (0.6364, 0.07071, -0.07618), (0.6364, 0.07071, -0.1077), (0.5657, 0.1, -0.07618), (0.5657, 0.1, -0.1077), (0.495, 0.07071, -0.07618), (0.495, 0.07071, -0.1077), (0.4657, 8.608e-08, -0.07618), (0.4657, 7.475e-08, -0.1077), (0.495, -0.07071, -0.07618), (0.495, -0.07071, -0.1077), (0.5657, -0.1, -0.07618), (0.5657, -0.1, -0.1077), (0.6364, -0.07071, -0.07618), (0.6364, -0.07071, -0.1077), (-0.5472, 0.225, -0.07618), (-0.5472, 0.225, -0.1077), (-0.4865, 0.1784, -0.07618), (-0.4865, 0.1784, -0.1077), (-0.4106, 0.1884, -0.07618), (-0.4106, 0.1884, -0.1077), (-0.364, 0.2491, -0.07618), (-0.364, 0.2491, -0.1077), (-0.374, 0.325, -0.07618), (-0.374, 0.325, -0.1077), (-0.4348, 0.3716, -0.07618), (-0.4348, 0.3716, -0.1077), (-0.5106, 0.3616, -0.07618), (-0.5106, 0.3616, -0.1077), (-0.5572, 0.3009, -0.07618), (-0.5572, 0.3009, -0.1077), (-0.3093, -0.3897, -0.07618), (-0.3093, -0.3897, -0.1077), (-0.3559, -0.4504, -0.07618), (-0.3559, -0.4504, -0.1077), (-0.3459, -0.5263, -0.07618), (-0.3459, -0.5263, -0.1077), (-0.2852, -0.5729, -0.07618), (-0.2852, -0.5729, -0.1077), (-0.2093, -0.5629, -0.07618), (-0.2093, -0.5629, -0.1077), (-0.1627, -0.5022, -0.07618), (-0.1627, -0.5022, -0.1077), (-0.1727, -0.4263, -0.07618), (-0.1727, -0.4263, -0.1077), (-0.2334, -0.3797, -0.07618), (-0.2334, -0.3797, -0.1077), (0.3407, 0.3897, -0.07618), (0.3407, 0.3897, -0.1077), (0.3873, 0.4504, -0.07618), (0.3873, 0.4504, -0.1077), (0.3773, 0.5263, -0.07618), (0.3773, 0.5263, -0.1077), (0.3166, 0.5729, -0.07618), (0.3166, 0.5729, -0.1077), (0.2407, 0.5629, -0.07618), (0.2407, 0.5629, -0.1077), (0.1941, 0.5022, -0.07618), (0.1941, 0.5022, -0.1077), (0.2041, 0.4263, -0.07618), (0.2041, 0.4263, -0.1077), (0.2648, 0.3797, -0.07618), (0.2648, 0.3797, -0.1077), (0.5786, -0.225, -0.07618), (0.5786, -0.225, -0.1077), (0.5179, -0.1784, -0.07618), (0.5179, -0.1784, -0.1077), (0.442, -0.1884, -0.07618), (0.442, -0.1884, -0.1077), (0.3954, -0.2491, -0.07618), (0.3954, -0.2491, -0.1077), (0.4054, -0.325, -0.07618), (0.4054, -0.325, -0.1077), (0.4661, -0.3716, -0.07618), (0.4661, -0.3716, -0.1077), (0.542, -0.3616, -0.07618), (0.542, -0.3616, -0.1077), (0.5886, -0.3009, -0.07618), (0.5886, -0.3009, -0.1077), (0.3407, -0.3897, -0.07618), (0.3407, -0.3897, -0.1077), (0.2648, -0.3797, -0.07618), (0.2648, -0.3797, -0.1077), (0.2041, -0.4263, -0.07618), (0.2041, -0.4263, -0.1077), (0.1941, -0.5022, -0.07618), (0.1941, -0.5022, -0.1077), (0.2407, -0.5629, -0.07618), (0.2407, -0.5629, -0.1077), (0.3166, -0.5729, -0.07618), (0.3166, -0.5729, -0.1077), (0.3773, -0.5263, -0.07618), (0.3773, -0.5263, -0.1077), (0.3873, -0.4504, -0.07618), (0.3873, -0.4504, -0.1077), (0.5786, 0.225, -0.07618), (0.5786, 0.225, -0.1077), (0.5886, 0.3009, -0.07618), (0.5886, 0.3009, -0.1077), (0.542, 0.3616, -0.07618), (0.542, 0.3616, -0.1077), (0.4661, 0.3716, -0.07618), (0.4661, 0.3716, -0.1077), (0.4054, 0.325, -0.07618), (0.4054, 0.325, -0.1077), (0.3954, 0.2491, -0.07618), (0.3954, 0.2491, -0.1077), (0.442, 0.1884, -0.07618), (0.442, 0.1884, -0.1077), (0.5179, 0.1784, -0.07618), (0.5179, 0.1784, -0.1077), (-0.3093, 0.3897, -0.07618), (-0.3093, 0.3897, -0.1077), (-0.2334, 0.3797, -0.07618), (-0.2334, 0.3797, -0.1077), (-0.1727, 0.4263, -0.07618), (-0.1727, 0.4263, -0.1077), (-0.1627, 0.5022, -0.07618), (-0.1627, 0.5022, -0.1077), (-0.2093, 0.5629, -0.07618), (-0.2093, 0.5629, -0.1077), (-0.2852, 0.5729, -0.07618), (-0.2852, 0.5729, -0.1077), (-0.3459, 0.5263, -0.07618), (-0.3459, 0.5263, -0.1077), (-0.3559, 0.4504, -0.07618), (-0.3559, 0.4504, -0.1077)], [], [(0, 8, 9, 1), (1, 9, 10, 2), (2, 10, 11, 3), (3, 11, 12, 4), (4, 12, 13, 5), (5, 13, 14, 6), (6, 14, 15, 7), (7, 15, 8, 0), (8, 16, 17, 9), (9, 17, 18, 10), (10, 18, 19, 11), (11, 19, 20, 12), (12, 20, 21, 13), (13, 21, 22, 14), (14, 22, 23, 15), (15, 23, 16, 8), (16, 24, 25, 17), (17, 25, 26, 18), (18, 26, 27, 19), (19, 27, 28, 20), (20, 28, 29, 21), (21, 29, 30, 22), (22, 30, 31, 23), (23, 31, 24, 16), (24, 32, 33, 25), (25, 33, 34, 26), (26, 34, 35, 27), (27, 35, 36, 28), (28, 36, 37, 29), (29, 37, 38, 30), (30, 38, 39, 31), (31, 39, 32, 24), (32, 40, 41, 33), (33, 41, 42, 34), (34, 42, 43, 35), (35, 43, 44, 36), (36, 44, 45, 37), (37, 45, 46, 38), (38, 46, 47, 39), (39, 47, 40, 32), (40, 48, 49, 41), (41, 49, 50, 42), (42, 50, 51, 43), (43, 51, 52, 44), (44, 52, 53, 45), (45, 53, 54, 46), (46, 54, 55, 47), (47, 55, 48, 40), (48, 56, 57, 49), (49, 57, 58, 50), (50, 58, 59, 51), (51, 59, 60, 52), (52, 60, 61, 53), (53, 61, 62, 54), (54, 62, 63, 55), (55, 63, 56, 48), (56, 64, 65, 57), (57, 65, 66, 58), (58, 66, 67, 59), (59, 67, 68, 60), (60, 68, 69, 61), (61, 69, 70, 62), (62, 70, 71, 63), (63, 71, 64, 56), (64, 72, 73, 65), (65, 73, 74, 66), (66, 74, 75, 67), (67, 75, 76, 68), (68, 76, 77, 69), (69, 77, 78, 70), (70, 78, 79, 71), (71, 79, 72, 64), (72, 80, 81, 73), (73, 81, 82, 74), (74, 82, 83, 75), (75, 83, 84, 76), (76, 84, 85, 77), (77, 85, 86, 78), (78, 86, 87, 79), (79, 87, 80, 72), (80, 88, 89, 81), (81, 89, 90, 82), (82, 90, 91, 83), (83, 91, 92, 84), (84, 92, 93, 85), (85, 93, 94, 86), (86, 94, 95, 87), (87, 95, 88, 80), (88, 96, 97, 89), (89, 97, 98, 90), (90, 98, 99, 91), (91, 99, 100, 92), (92, 100, 101, 93), (93, 101, 102, 94), (94, 102, 103, 95), (95, 103, 96, 88), (96, 104, 105, 97), (97, 105, 106, 98), (98, 106, 107, 99), (99, 107, 108, 100), (100, 108, 109, 101), (101, 109, 110, 102), (102, 110, 111, 103), (103, 111, 104, 96), (104, 112, 113, 105), (105, 113, 114, 106), (106, 114, 115, 107), (107, 115, 116, 108), (108, 116, 117, 109), (109, 117, 118, 110), (110, 118, 119, 111), (111, 119, 112, 104), (112, 120, 121, 113), (113, 121, 122, 114), (114, 122, 123, 115), (115, 123, 124, 116), (116, 124, 125, 117), (117, 125, 126, 118), (118, 126, 127, 119), (119, 127, 120, 112), (120, 0, 1, 121), (121, 1, 2, 122), (122, 2, 3, 123), (123, 3, 4, 124), (124, 4, 5, 125), (125, 5, 6, 126), (126, 6, 7, 127), (127, 7, 0, 120), (11, 19, 27, 35, 43, 51, 59, 67, 75, 83, 91, 99, 107, 115, 123, 3), (93, 85, 77, 69, 61, 53, 45, 37, 29, 21, 13, 5, 125, 117, 109, 101), (128, 129, 131, 130), (130, 131, 133, 132), (132, 133, 135, 134), (134, 135, 137, 136), (136, 137, 139, 138), (138, 139, 141, 140), (131, 129, 143, 141, 139, 137, 135, 133), (140, 141, 143, 142), (142, 143, 129, 128), (144, 145, 147, 146), (146, 147, 149, 148), (148, 149, 151, 150), (150, 151, 153, 152), (152, 153, 155, 154), (154, 155, 157, 156), (156, 157, 159, 158), (158, 159, 161, 160), (160, 161, 163, 162), (162, 163, 165, 164), (164, 165, 167, 166), (166, 167, 169, 168), (168, 169, 171, 170), (170, 171, 173, 172), (147, 145, 175, 173, 171, 169, 167, 165, 163, 161, 159, 157, 155, 153, 151, 149), (172, 173, 175, 174), (174, 175, 145, 144), (176, 177, 179, 178), (178, 179, 181, 180), (180, 181, 183, 182), (182, 183, 185, 184), (184, 185, 187, 186), (186, 187, 189, 188), (179, 177, 191, 189, 187, 185, 183, 181), (188, 189, 191, 190), (190, 191, 177, 176), (192, 193, 195, 194), (194, 195, 197, 196), (196, 197, 199, 198), (198, 199, 201, 200), (200, 201, 203, 202), (202, 203, 205, 204), (195, 193, 207, 205, 203, 201, 199, 197), (204, 205, 207, 206), (206, 207, 193, 192), (208, 209, 211, 210), (210, 211, 213, 212), (212, 213, 215, 214), (214, 215, 217, 216), (216, 217, 219, 218), (218, 219, 221, 220), (211, 209, 223, 221, 219, 217, 215, 213), (220, 221, 223, 222), (222, 223, 209, 208), (224, 225, 227, 226), (226, 227, 229, 228), (228, 229, 231, 230), (230, 231, 233, 232), (232, 233, 235, 234), (234, 235, 237, 236), (227, 225, 239, 237, 235, 233, 231, 229), (236, 237, 239, 238), (238, 239, 225, 224), (240, 241, 243, 242), (242, 243, 245, 244), (244, 245, 247, 246), (246, 247, 249, 248), (248, 249, 251, 250), (250, 251, 253, 252), (243, 241, 255, 253, 251, 249, 247, 245), (252, 253, 255, 254), (254, 255, 241, 240), (256, 257, 259, 258), (258, 259, 261, 260), (260, 261, 263, 262), (262, 263, 265, 264), (264, 265, 267, 266), (266, 267, 269, 268), (259, 257, 271, 269, 267, 265, 263, 261), (268, 269, 271, 270), (270, 271, 257, 256), (272, 273, 275, 274), (274, 275, 277, 276), (276, 277, 279, 278), (278, 279, 281, 280), (280, 281, 283, 282), (282, 283, 285, 284), (275, 273, 287, 285, 283, 281, 279, 277), (284, 285, 287, 286), (286, 287, 273, 272), (288, 289, 291, 290), (290, 291, 293, 292), (292, 293, 295, 294), (294, 295, 297, 296), (296, 297, 299, 298), (298, 299, 301, 300), (291, 289, 303, 301, 299, 297, 295, 293), (300, 301, 303, 302), (302, 303, 289, 288), (304, 305, 307, 306), (306, 307, 309, 308), (308, 309, 311, 310), (310, 311, 313, 312), (312, 313, 315, 314), (314, 315, 317, 316), (307, 305, 319, 317, 315, 313, 311, 309), (316, 317, 319, 318), (318, 319, 305, 304), (320, 321, 323, 322), (322, 323, 325, 324), (324, 325, 327, 326), (326, 327, 329, 328), (328, 329, 331, 330), (330, 331, 333, 332), (323, 321, 335, 333, 331, 329, 327, 325), (332, 333, 335, 334), (334, 335, 321, 320), (336, 337, 339, 338), (338, 339, 341, 340), (340, 341, 343, 342), (342, 343, 345, 344), (344, 345, 347, 346), (346, 347, 349, 348), (339, 337, 351, 349, 347, 345, 343, 341), (348, 349, 351, 350), (350, 351, 337, 336), (352, 353, 355, 354), (354, 355, 357, 356), (356, 357, 359, 358), (358, 359, 361, 360), (360, 361, 363, 362), (362, 363, 365, 364), (355, 353, 367, 365, 363, 361, 359, 357), (364, 365, 367, 366), (366, 367, 353, 352), (368, 369, 371, 370), (370, 371, 373, 372), (372, 373, 375, 374), (374, 375, 377, 376), (376, 377, 379, 378), (378, 379, 381, 380), (380, 381, 383, 382), (382, 383, 385, 384), (384, 385, 387, 386), (386, 387, 389, 388), (388, 389, 391, 390), (390, 391, 393, 392), (392, 393, 395, 394), (394, 395, 397, 396), (371, 369, 399, 397, 395, 393, 391, 389, 387, 385, 383, 381, 379, 377, 375, 373), (396, 397, 399, 398), (398, 399, 369, 368), (400, 401, 403, 402), (402, 403, 405, 404), (404, 405, 407, 406), (406, 407, 409, 408), (408, 409, 411, 410), (410, 411, 413, 412), (403, 401, 415, 413, 411, 409, 407, 405), (412, 413, 415, 414), (414, 415, 401, 400), (416, 417, 419, 418), (418, 419, 421, 420), (420, 421, 423, 422), (422, 423, 425, 424), (424, 425, 427, 426), (426, 427, 429, 428), (419, 417, 431, 429, 427, 425, 423, 421), (428, 429, 431, 430), (430, 431, 417, 416), (432, 433, 435, 434), (434, 435, 437, 436), (436, 437, 439, 438), (438, 439, 441, 440), (440, 441, 443, 442), (442, 443, 445, 444), (435, 433, 447, 445, 443, 441, 439, 437), (444, 445, 447, 446), (446, 447, 433, 432), (448, 449, 451, 450), (450, 451, 453, 452), (452, 453, 455, 454), (454, 455, 457, 456), (456, 457, 459, 458), (458, 459, 461, 460), (451, 449, 463, 461, 459, 457, 455, 453), (460, 461, 463, 462), (462, 463, 449, 448), (464, 465, 467, 466), (466, 467, 469, 468), (468, 469, 471, 470), (470, 471, 473, 472), (472, 473, 475, 474), (474, 475, 477, 476), (467, 465, 479, 477, 475, 473, 471, 469), (476, 477, 479, 478), (478, 479, 465, 464), (480, 481, 483, 482), (482, 483, 485, 484), (484, 485, 487, 486), (486, 487, 489, 488), (488, 489, 491, 490), (490, 491, 493, 492), (483, 481, 495, 493, 491, 489, 487, 485), (492, 493, 495, 494), (494, 495, 481, 480), (496, 497, 499, 498), (498, 499, 501, 500), (500, 501, 503, 502), (502, 503, 505, 504), (504, 505, 507, 506), (506, 507, 509, 508), (499, 497, 511, 509, 507, 505, 503, 501), (508, 509, 511, 510), (510, 511, 497, 496), (512, 513, 515, 514), (514, 515, 517, 516), (516, 517, 519, 518), (518, 519, 521, 520), (520, 521, 523, 522), (522, 523, 525, 524), (515, 513, 527, 525, 523, 521, 519, 517), (524, 525, 527, 526), (526, 527, 513, 512), (528, 529, 531, 530), (530, 531, 533, 532), (532, 533, 535, 534), (534, 535, 537, 536), (536, 537, 539, 538), (538, 539, 541, 540), (531, 529, 543, 541, 539, 537, 535, 533), (540, 541, 543, 542), (542, 543, 529, 528), (544, 545, 547, 546), (546, 547, 549, 548), (548, 549, 551, 550), (550, 551, 553, 552), (552, 553, 555, 554), (554, 555, 557, 556), (547, 545, 559, 557, 555, 553, 551, 549), (556, 557, 559, 558), (558, 559, 545, 544), (560, 561, 563, 562), (562, 563, 565, 564), (564, 565, 567, 566), (566, 567, 569, 568), (568, 569, 571, 570), (570, 571, 573, 572), (563, 561, 575, 573, 571, 569, 567, 565), (572, 573, 575, 574), (574, 575, 561, 560)])
me_torus.polygons.foreach_set('use_smooth', [1, 1, 1, 0, 0, 1, 1, 1, 1, 1, 1, 0, 0, 1, 1, 1, 1, 1, 1, 0, 0, 1, 1, 1, 1, 1, 1, 0, 0, 1, 1, 1, 1, 1, 1, 0, 0, 1, 1, 1, 1, 1, 1, 0, 0, 1, 1, 1, 1, 1, 1, 0, 0, 1, 1, 1, 1, 1, 1, 0, 0, 1, 1, 1, 1, 1, 1, 0, 0, 1, 1, 1, 1, 1, 1, 0, 0, 1, 1, 1, 1, 1, 1, 0, 0, 1, 1, 1, 1, 1, 1, 0, 0, 1, 1, 1, 1, 1, 1, 0, 0, 1, 1, 1, 1, 1, 1, 0, 0, 1, 1, 1, 1, 1, 1, 0, 0, 1, 1, 1, 1, 1, 1, 0, 0, 1, 1, 1, 1, 1, 1, 1, 1, 1, 1, 1, 1, 1, 1, 1, 1, 1, 1, 1, 1, 1, 1, 1, 1, 1, 1, 1, 1, 1, 1, 1, 1, 1, 1, 1, 1, 1, 1, 1, 1, 1, 1, 1, 1, 1, 1, 1, 1, 1, 1, 1, 1, 1, 1, 1, 1, 1, 1, 1, 1, 1, 1, 1, 1, 1, 1, 1, 1, 1, 1, 1, 1, 1, 1, 1, 1, 1, 1, 1, 1, 1, 1, 1, 1, 1, 1, 1, 1, 1, 1, 1, 1, 1, 1, 1, 1, 1, 1, 1, 1, 1, 1, 1, 1, 1, 1, 1, 1, 1, 1, 1, 1, 1, 1, 1, 1, 1, 1, 1, 1, 1, 1, 1, 1, 1, 1, 1, 1, 1, 1, 1, 1, 1, 1, 1, 1, 1, 1, 1, 1, 1, 1, 1, 1, 1, 1, 1, 1, 1, 1, 1, 1, 1, 1, 1, 1, 1, 1, 1, 1, 1, 1, 1, 1, 1, 1, 1, 1, 1, 1, 1, 1, 1, 1, 1, 1, 1, 1, 1, 1, 1, 1, 1, 1, 1, 1, 1, 1, 1, 1, 1, 1, 1, 1, 1, 1, 1, 1, 1, 1, 1, 1, 1, 1, 1, 1, 1, 1, 1, 1, 1, 1, 1, 1, 1, 1, 1, 1, 1, 1, 1, 1, 1, 1, 1, 1, 1, 1, 1, 1, 1, 1, 1, 1, 1, 1, 1, 1, 1, 1, 1, 1, 1, 1, 1, 1, 1, 1, 1, 1, 1, 1, 1, 1, 1])
me_torus.polygons.foreach_set('material_index', [1, 1, 1, 0, 0, 1, 1, 1, 1, 1, 1, 0, 0, 1, 1, 1, 1, 1, 1, 0, 0, 1, 1, 1, 1, 1, 1, 0, 0, 1, 1, 1, 1, 1, 1, 0, 0, 1, 1, 1, 1, 1, 1, 0, 0, 1, 1, 1, 1, 1, 1, 0, 0, 1, 1, 1, 1, 1, 1, 0, 0, 1, 1, 1, 1, 1, 1, 0, 0, 1, 1, 1, 1, 1, 1, 0, 0, 1, 1, 1, 1, 1, 1, 0, 0, 1, 1, 1, 1, 1, 1, 0, 0, 1, 1, 1, 1, 1, 1, 0, 0, 1, 1, 1, 1, 1, 1, 0, 0, 1, 1, 1, 1, 1, 1, 0, 0, 1, 1, 1, 1, 1, 1, 0, 0, 1, 1, 1, 0, 0, 1, 1, 1, 1, 1, 1, 1, 1, 1, 1, 1, 1, 1, 1, 1, 1, 1, 1, 1, 1, 1, 1, 1, 1, 1, 1, 1, 1, 1, 1, 1, 1, 1, 1, 1, 1, 1, 1, 1, 1, 1, 1, 1, 1, 1, 1, 1, 1, 1, 1, 1, 1, 1, 1, 1, 1, 1, 1, 1, 1, 1, 1, 1, 1, 1, 1, 1, 1, 1, 1, 1, 1, 1, 1, 1, 1, 1, 1, 1, 1, 1, 1, 1, 1, 1, 1, 1, 1, 1, 1, 1, 1, 1, 1, 1, 1, 1, 1, 1, 1, 1, 1, 1, 1, 1, 1, 1, 1, 1, 1, 1, 1, 1, 1, 1, 1, 1, 1, 1, 1, 1, 1, 1, 1, 1, 1, 1, 1, 1, 1, 1, 1, 1, 1, 1, 1, 1, 1, 1, 1, 1, 1, 1, 1, 1, 1, 1, 1, 1, 1, 1, 1, 1, 1, 1, 1, 1, 1, 1, 1, 1, 1, 1, 1, 1, 1, 1, 1, 1, 1, 1, 1, 1, 1, 1, 1, 1, 1, 1, 1, 1, 1, 1, 1, 1, 1, 1, 1, 1, 1, 1, 1, 1, 1, 1, 1, 1, 1, 1, 1, 1, 1, 1, 1, 1, 1, 1, 1, 1, 1, 1, 1, 1, 1, 1, 1, 1, 1, 1, 1, 1, 1, 1, 1, 1, 1, 1, 1, 1, 1, 1, 1, 1, 1, 1, 1, 1, 1, 1, 1, 1, 1, 1, 1, 1, 1, 1, 1, 1, 1])
me_torus.materials.append(mat_material_1)
me_torus.materials.append(mat_material_2)
me_torus.use_remesh_preserve_volume = False
me_torus.use_remesh_preserve_attributes = False
me_torus.use_mirror_vertex_groups = False
me_torus.update()
me_torus_002 = bpy.data.meshes.new('Torus.002')
me_torus_002.from_pydata([(0.9696, 0.0, 0.0), (0.9381, 0.0, 0.07618), (0.8619, 0.0, 0.1077), (0.7857, 0.0, 0.07618), (0.7542, 0.0, 1.319e-17), (0.7857, 0.0, -0.07618), (0.8619, 0.0, -0.1077), (0.9381, 0.0, -0.07618), (0.8958, 0.3711, 0.0), (0.8667, 0.359, 0.07618), (0.7963, 0.3298, 0.1077), (0.7259, 0.3007, 0.07618), (0.6968, 0.2886, 0.0), (0.7259, 0.3007, -0.07618), (0.7963, 0.3298, -0.1077), (0.8667, 0.359, -0.07618), (0.6856, 0.6856, 0.0), (0.6633, 0.6633, 0.07618), (0.6095, 0.6095, 0.1077), (0.5556, 0.5556, 0.07618), (0.5333, 0.5333, 0.0), (0.5556, 0.5556, -0.07618), (0.6095, 0.6095, -0.1077), (0.6633, 0.6633, -0.07618), (0.3711, 0.8958, 0.0), (0.359, 0.8667, 0.07618), (0.3298, 0.7963, 0.1077), (0.3007, 0.7259, 0.07618), (0.2886, 0.6968, 0.0), (0.3007, 0.7259, -0.07618), (0.3298, 0.7963, -0.1077), (0.359, 0.8667, -0.07618), (7.321e-08, 0.9696, 0.0), (7.082e-08, 0.9381, 0.07618), (6.507e-08, 0.8619, 0.1077), (5.932e-08, 0.7857, 0.07618), (5.694e-08, 0.7542, 0.0), (5.932e-08, 0.7857, -0.07618), (6.507e-08, 0.8619, -0.1077), (7.082e-08, 0.9381, -0.07618), (-0.3711, 0.8958, 0.0), (-0.359, 0.8667, 0.07618), (-0.3298, 0.7963, 0.1077), (-0.3007, 0.7259, 0.07618), (-0.2886, 0.6968, 0.0), (-0.3007, 0.7259, -0.07618), (-0.3298, 0.7963, -0.1077), (-0.359, 0.8667, -0.07618), (-0.6856, 0.6856, 0.0), (-0.6633, 0.6633, 0.07618), (-0.6095, 0.6095, 0.1077), (-0.5556, 0.5556, 0.07618), (-0.5333, 0.5333, 0.0), (-0.5556, 0.5556, -0.07618), (-0.6095, 0.6095, -0.1077), (-0.6633, 0.6633, -0.07618), (-0.8958, 0.3711, 0.0), (-0.8667, 0.359, 0.07618), (-0.7963, 0.3298, 0.1077), (-0.7259, 0.3007, 0.07618), (-0.6968, 0.2886, 0.0), (-0.7259, 0.3007, -0.07618), (-0.7963, 0.3298, -0.1077), (-0.8667, 0.359, -0.07618), (-0.9696, 8.477e-08, 0.0), (-0.9381, 8.201e-08, 0.07618), (-0.8619, 7.535e-08, 0.1077), (-0.7857, 6.869e-08, 0.07618), (-0.7542, 6.593e-08, 1.319e-17), (-0.7857, 6.869e-08, -0.07618), (-0.8619, 7.535e-08, -0.1077), (-0.9381, 8.201e-08, -0.07618), (-0.8958, -0.3711, 0.0), (-0.8667, -0.359, 0.07618), (-0.7963, -0.3298, 0.1077), (-0.7259, -0.3007, 0.07618), (-0.6968, -0.2886, 0.0), (-0.7259, -0.3007, -0.07618), (-0.7963, -0.3298, -0.1077), (-0.8667, -0.359, -0.07618), (-0.6856, -0.6856, 0.0), (-0.6633, -0.6633, 0.07618), (-0.6095, -0.6095, 0.1077), (-0.5556, -0.5556, 0.07618), (-0.5333, -0.5333, 0.0), (-0.5556, -0.5556, -0.07618), (-0.6095, -0.6095, -0.1077), (-0.6633, -0.6633, -0.07618), (-0.3711, -0.8958, 0.0), (-0.359, -0.8667, 0.07618), (-0.3298, -0.7963, 0.1077), (-0.3007, -0.7259, 0.07618), (-0.2886, -0.6968, 0.0), (-0.3007, -0.7259, -0.07618), (-0.3298, -0.7963, -0.1077), (-0.359, -0.8667, -0.07618), (7.321e-08, -0.9696, 0.0), (7.082e-08, -0.9381, 0.07618), (6.507e-08, -0.8619, 0.1077), (5.932e-08, -0.7857, 0.07618), (5.694e-08, -0.7542, 0.0), (5.932e-08, -0.7857, -0.07618), (6.507e-08, -0.8619, -0.1077), (7.082e-08, -0.9381, -0.07618), (0.3711, -0.8958, 0.0), (0.359, -0.8667, 0.07618), (0.3298, -0.7963, 0.1077), (0.3007, -0.7259, 0.07618), (0.2886, -0.6968, 0.0), (0.3007, -0.7259, -0.07618), (0.3298, -0.7963, -0.1077), (0.359, -0.8667, -0.07618), (0.6856, -0.6856, 0.0), (0.6633, -0.6633, 0.07618), (0.6095, -0.6095, 0.1077), (0.5556, -0.5556, 0.07618), (0.5333, -0.5333, 0.0), (0.5556, -0.5556, -0.07618), (0.6095, -0.6095, -0.1077), (0.6633, -0.6633, -0.07618), (0.8958, -0.3711, 0.0), (0.8667, -0.359, 0.07618), (0.7963, -0.3298, 0.1077), (0.7259, -0.3007, 0.07618), (0.6968, -0.2886, 0.0), (0.7259, -0.3007, -0.07618), (0.7963, -0.3298, -0.1077), (0.8667, -0.359, -0.07618)], [], [(0, 8, 9, 1), (1, 9, 10, 2), (2, 10, 11, 3), (3, 11, 12, 4), (4, 12, 13, 5), (5, 13, 14, 6), (6, 14, 15, 7), (7, 15, 8, 0), (8, 16, 17, 9), (9, 17, 18, 10), (10, 18, 19, 11), (11, 19, 20, 12), (12, 20, 21, 13), (13, 21, 22, 14), (14, 22, 23, 15), (15, 23, 16, 8), (16, 24, 25, 17), (17, 25, 26, 18), (18, 26, 27, 19), (19, 27, 28, 20), (20, 28, 29, 21), (21, 29, 30, 22), (22, 30, 31, 23), (23, 31, 24, 16), (24, 32, 33, 25), (25, 33, 34, 26), (26, 34, 35, 27), (27, 35, 36, 28), (28, 36, 37, 29), (29, 37, 38, 30), (30, 38, 39, 31), (31, 39, 32, 24), (32, 40, 41, 33), (33, 41, 42, 34), (34, 42, 43, 35), (35, 43, 44, 36), (36, 44, 45, 37), (37, 45, 46, 38), (38, 46, 47, 39), (39, 47, 40, 32), (40, 48, 49, 41), (41, 49, 50, 42), (42, 50, 51, 43), (43, 51, 52, 44), (44, 52, 53, 45), (45, 53, 54, 46), (46, 54, 55, 47), (47, 55, 48, 40), (48, 56, 57, 49), (49, 57, 58, 50), (50, 58, 59, 51), (51, 59, 60, 52), (52, 60, 61, 53), (53, 61, 62, 54), (54, 62, 63, 55), (55, 63, 56, 48), (56, 64, 65, 57), (57, 65, 66, 58), (58, 66, 67, 59), (59, 67, 68, 60), (60, 68, 69, 61), (61, 69, 70, 62), (62, 70, 71, 63), (63, 71, 64, 56), (64, 72, 73, 65), (65, 73, 74, 66), (66, 74, 75, 67), (67, 75, 76, 68), (68, 76, 77, 69), (69, 77, 78, 70), (70, 78, 79, 71), (71, 79, 72, 64), (72, 80, 81, 73), (73, 81, 82, 74), (74, 82, 83, 75), (75, 83, 84, 76), (76, 84, 85, 77), (77, 85, 86, 78), (78, 86, 87, 79), (79, 87, 80, 72), (80, 88, 89, 81), (81, 89, 90, 82), (82, 90, 91, 83), (83, 91, 92, 84), (84, 92, 93, 85), (85, 93, 94, 86), (86, 94, 95, 87), (87, 95, 88, 80), (88, 96, 97, 89), (89, 97, 98, 90), (90, 98, 99, 91), (91, 99, 100, 92), (92, 100, 101, 93), (93, 101, 102, 94), (94, 102, 103, 95), (95, 103, 96, 88), (96, 104, 105, 97), (97, 105, 106, 98), (98, 106, 107, 99), (99, 107, 108, 100), (100, 108, 109, 101), (101, 109, 110, 102), (102, 110, 111, 103), (103, 111, 104, 96), (104, 112, 113, 105), (105, 113, 114, 106), (106, 114, 115, 107), (107, 115, 116, 108), (108, 116, 117, 109), (109, 117, 118, 110), (110, 118, 119, 111), (111, 119, 112, 104), (112, 120, 121, 113), (113, 121, 122, 114), (114, 122, 123, 115), (115, 123, 124, 116), (116, 124, 125, 117), (117, 125, 126, 118), (118, 126, 127, 119), (119, 127, 120, 112), (120, 0, 1, 121), (121, 1, 2, 122), (122, 2, 3, 123), (123, 3, 4, 124), (124, 4, 5, 125), (125, 5, 6, 126), (126, 6, 7, 127), (127, 7, 0, 120), (11, 19, 27, 35, 43, 51, 59, 67, 75, 83, 91, 99, 107, 115, 123, 3), (93, 85, 77, 69, 61, 53, 45, 37, 29, 21, 13, 5, 125, 117, 109, 101)])
me_torus_002.polygons.foreach_set('use_smooth', [1, 1, 1, 0, 0, 1, 1, 1, 1, 1, 1, 0, 0, 1, 1, 1, 1, 1, 1, 0, 0, 1, 1, 1, 1, 1, 1, 0, 0, 1, 1, 1, 1, 1, 1, 0, 0, 1, 1, 1, 1, 1, 1, 0, 0, 1, 1, 1, 1, 1, 1, 0, 0, 1, 1, 1, 1, 1, 1, 0, 0, 1, 1, 1, 1, 1, 1, 0, 0, 1, 1, 1, 1, 1, 1, 0, 0, 1, 1, 1, 1, 1, 1, 0, 0, 1, 1, 1, 1, 1, 1, 0, 0, 1, 1, 1, 1, 1, 1, 0, 0, 1, 1, 1, 1, 1, 1, 0, 0, 1, 1, 1, 1, 1, 1, 0, 0, 1, 1, 1, 1, 1, 1, 0, 0, 1, 1, 1, 1, 1])
me_torus_002.use_remesh_preserve_volume = False
me_torus_002.use_remesh_preserve_attributes = False
me_torus_002.use_mirror_vertex_groups = False
me_torus_002.update()

# ---- objects
ob_moon_coin = bpy.data.objects.new('Moon Coin', me_circle_005)
ob_sun_coin = bpy.data.objects.new('Sun Coin', me_torus)
ob_coin = bpy.data.objects.new('Coin', me_torus_002)

# ---- transforms, parenting, visibility, modifiers, constraints
ob_moon_coin.location = (0.0, 0.0, 0.0)
ob_moon_coin.rotation_euler = (1.571, 0.0, 0.0)
ob_moon_coin.hide_viewport = True
ob_moon_coin.lineart.crease_threshold = 0.0
ob_sun_coin.location = (0.0, 0.0, 0.0)
ob_sun_coin.rotation_euler = (1.571, 0.0, 0.0)
ob_sun_coin.hide_viewport = True
ob_sun_coin.lineart.crease_threshold = 0.0
ob_coin.location = (0.0, 0.0, 0.0)
ob_coin.rotation_euler = (1.571, 0.0, 0.0)
ob_coin.hide_viewport = True
ob_coin.lineart.crease_threshold = 0.0

# ---- collection membership
col_collection_1.objects.link(ob_moon_coin)
col_collection_1.objects.link(ob_sun_coin)
col_collection_1.objects.link(ob_coin)

# ---- scene / render settings (as saved in the file)
scene.frame_start = 1; scene.frame_end = 250; scene.frame_set(0)
scene.render.engine = 'BLENDER_EEVEE_NEXT'
scene.render.resolution_percentage = 50
scene.render.dither_intensity = 0.0
scene.cycles.use_denoising = False
scene.cycles.samples = 128
scene.cycles.sampling_pattern = 'TABULATED_SOBOL'
scene.cycles.use_adaptive_sampling = False
scene.cycles.use_light_tree = False
scene.cycles.blur_glossy = 0.0
scene.cycles.sample_clamp_indirect = 0.0
scene.view_settings.view_transform = 'Standard'
bpy.context.view_layer.update()

# ---- added for rendering (the .blend has no active camera and no usable light): camera, sun
cam_auto = bpy.data.cameras.new('AutoCamera')
cam_auto.lens = 50.0
cam_auto.sensor_width = 36.0
cam_auto.clip_end = 1000.0
ob_auto_camera = bpy.data.objects.new('AutoCamera', cam_auto)
scene.collection.objects.link(ob_auto_camera)
ob_auto_camera.location = (2.54528, -3.05434, 2.03623)
ob_auto_camera.rotation_euler = (1.09748, -7.21219e-08, 0.694738)
scene.camera = ob_auto_camera
light_auto_sun = bpy.data.lights.new('AutoSun', 'SUN')
light_auto_sun.energy = 3.0
light_auto_sun.angle = 0.0523599
ob_auto_sun = bpy.data.objects.new('AutoSun', light_auto_sun)
scene.collection.objects.link(ob_auto_sun)
ob_auto_sun.rotation_euler = (0.872665, 0.174533, 0.523599)
bpy.context.view_layer.update()
